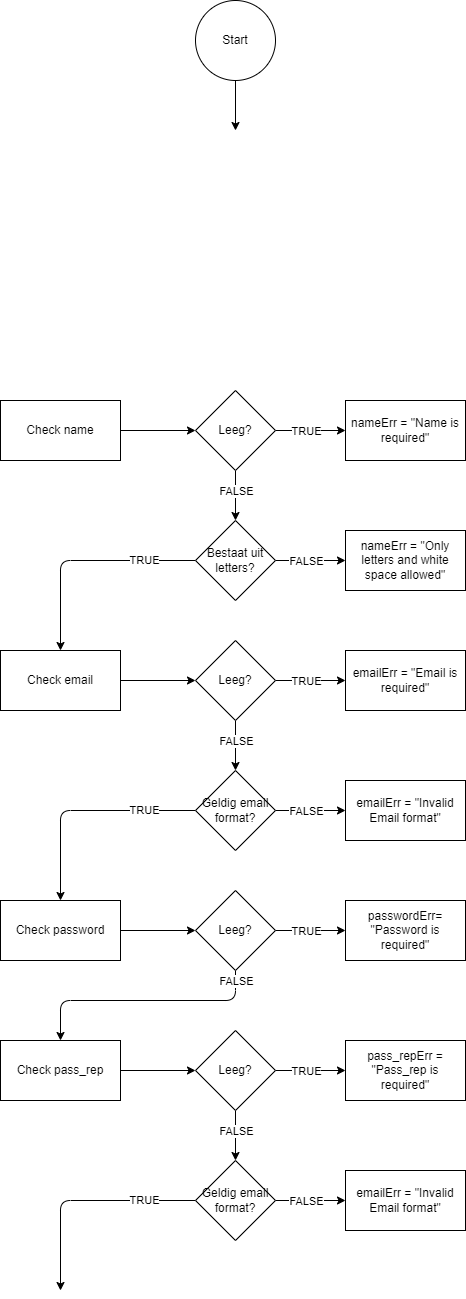

The diagram above was exported from draw.io. Its source (the exported page's mxGraphModel, read from the mxfile embedded in the PNG):
<mxGraphModel dx="746" dy="576" grid="1" gridSize="10" guides="1" tooltips="1" connect="1" arrows="1" fold="1" page="1" pageScale="1" pageWidth="850" pageHeight="1100" math="0" shadow="0">
  <root>
    <mxCell id="0" />
    <mxCell id="1" parent="0" />
    <mxCell id="2" style="edgeStyle=none;html=1;entryX=0.5;entryY=0;entryDx=0;entryDy=0;" edge="1" parent="1" source="3">
      <mxGeometry relative="1" as="geometry">
        <mxPoint x="580" y="130" as="targetPoint" />
      </mxGeometry>
    </mxCell>
    <mxCell id="3" value="Start" style="ellipse;whiteSpace=wrap;html=1;aspect=fixed;" vertex="1" parent="1">
      <mxGeometry x="540" width="80" height="80" as="geometry" />
    </mxCell>
    <mxCell id="18" style="edgeStyle=none;html=1;entryX=0;entryY=0.5;entryDx=0;entryDy=0;" edge="1" parent="1" target="23">
      <mxGeometry relative="1" as="geometry">
        <mxPoint x="465.0000000000002" y="429.9999999999999" as="sourcePoint" />
      </mxGeometry>
    </mxCell>
    <mxCell id="19" style="edgeStyle=none;html=1;entryX=0;entryY=0.5;entryDx=0;entryDy=0;" edge="1" parent="1" source="23" target="24">
      <mxGeometry relative="1" as="geometry" />
    </mxCell>
    <mxCell id="20" value="TRUE" style="edgeLabel;html=1;align=center;verticalAlign=middle;resizable=0;points=[];" vertex="1" connectable="0" parent="19">
      <mxGeometry x="-0.44" relative="1" as="geometry">
        <mxPoint x="10" as="offset" />
      </mxGeometry>
    </mxCell>
    <mxCell id="21" style="edgeStyle=none;html=1;entryX=0.5;entryY=0;entryDx=0;entryDy=0;" edge="1" parent="1" source="23" target="29">
      <mxGeometry relative="1" as="geometry" />
    </mxCell>
    <mxCell id="22" value="FALSE" style="edgeLabel;html=1;align=center;verticalAlign=middle;resizable=0;points=[];" vertex="1" connectable="0" parent="21">
      <mxGeometry x="-0.488" y="1" relative="1" as="geometry">
        <mxPoint x="-1" y="7" as="offset" />
      </mxGeometry>
    </mxCell>
    <mxCell id="23" value="Leeg?" style="rhombus;whiteSpace=wrap;html=1;" vertex="1" parent="1">
      <mxGeometry x="540" y="390" width="80" height="80" as="geometry" />
    </mxCell>
    <mxCell id="24" value="nameErr = &quot;Name is required&quot;" style="rounded=0;whiteSpace=wrap;html=1;" vertex="1" parent="1">
      <mxGeometry x="690" y="400" width="120" height="60" as="geometry" />
    </mxCell>
    <mxCell id="25" style="edgeStyle=none;html=1;entryX=0;entryY=0.5;entryDx=0;entryDy=0;" edge="1" parent="1" source="29" target="30">
      <mxGeometry relative="1" as="geometry" />
    </mxCell>
    <mxCell id="26" value="FALSE" style="edgeLabel;html=1;align=center;verticalAlign=middle;resizable=0;points=[];" vertex="1" connectable="0" parent="25">
      <mxGeometry x="-0.3257" y="1" relative="1" as="geometry">
        <mxPoint x="6" y="1" as="offset" />
      </mxGeometry>
    </mxCell>
    <mxCell id="27" style="edgeStyle=none;html=1;entryX=0.5;entryY=0;entryDx=0;entryDy=0;" edge="1" parent="1" source="29" target="45">
      <mxGeometry relative="1" as="geometry">
        <Array as="points">
          <mxPoint x="405" y="560" />
        </Array>
        <mxPoint x="405" y="650" as="targetPoint" />
      </mxGeometry>
    </mxCell>
    <mxCell id="28" value="TRUE" style="edgeLabel;html=1;align=center;verticalAlign=middle;resizable=0;points=[];" vertex="1" connectable="0" parent="27">
      <mxGeometry x="-0.5342" y="-1" relative="1" as="geometry">
        <mxPoint as="offset" />
      </mxGeometry>
    </mxCell>
    <mxCell id="29" value="Bestaat uit letters?" style="rhombus;whiteSpace=wrap;html=1;" vertex="1" parent="1">
      <mxGeometry x="540" y="520" width="80" height="80" as="geometry" />
    </mxCell>
    <mxCell id="30" value="nameErr = &quot;Only letters and white space allowed&quot;" style="rounded=0;whiteSpace=wrap;html=1;" vertex="1" parent="1">
      <mxGeometry x="690" y="530" width="120" height="60" as="geometry" />
    </mxCell>
    <mxCell id="31" value="Check name" style="rounded=0;whiteSpace=wrap;html=1;" vertex="1" parent="1">
      <mxGeometry x="345" y="400" width="120" height="60" as="geometry" />
    </mxCell>
    <mxCell id="32" style="edgeStyle=none;html=1;entryX=0;entryY=0.5;entryDx=0;entryDy=0;" edge="1" parent="1" target="37">
      <mxGeometry relative="1" as="geometry">
        <mxPoint x="465.0000000000002" y="680" as="sourcePoint" />
      </mxGeometry>
    </mxCell>
    <mxCell id="33" style="edgeStyle=none;html=1;entryX=0;entryY=0.5;entryDx=0;entryDy=0;" edge="1" parent="1" source="37" target="38">
      <mxGeometry relative="1" as="geometry" />
    </mxCell>
    <mxCell id="34" value="TRUE" style="edgeLabel;html=1;align=center;verticalAlign=middle;resizable=0;points=[];" vertex="1" connectable="0" parent="33">
      <mxGeometry x="-0.44" relative="1" as="geometry">
        <mxPoint x="10" as="offset" />
      </mxGeometry>
    </mxCell>
    <mxCell id="35" style="edgeStyle=none;html=1;entryX=0.5;entryY=0;entryDx=0;entryDy=0;" edge="1" parent="1" source="37" target="43">
      <mxGeometry relative="1" as="geometry" />
    </mxCell>
    <mxCell id="36" value="FALSE" style="edgeLabel;html=1;align=center;verticalAlign=middle;resizable=0;points=[];" vertex="1" connectable="0" parent="35">
      <mxGeometry x="-0.488" y="1" relative="1" as="geometry">
        <mxPoint x="-1" y="7" as="offset" />
      </mxGeometry>
    </mxCell>
    <mxCell id="37" value="Leeg?" style="rhombus;whiteSpace=wrap;html=1;" vertex="1" parent="1">
      <mxGeometry x="540" y="640" width="80" height="80" as="geometry" />
    </mxCell>
    <mxCell id="38" value="emailErr = &quot;Email is required&quot;" style="rounded=0;whiteSpace=wrap;html=1;" vertex="1" parent="1">
      <mxGeometry x="690" y="650" width="120" height="60" as="geometry" />
    </mxCell>
    <mxCell id="39" style="edgeStyle=none;html=1;entryX=0;entryY=0.5;entryDx=0;entryDy=0;" edge="1" parent="1" source="43" target="44">
      <mxGeometry relative="1" as="geometry" />
    </mxCell>
    <mxCell id="40" value="FALSE" style="edgeLabel;html=1;align=center;verticalAlign=middle;resizable=0;points=[];" vertex="1" connectable="0" parent="39">
      <mxGeometry x="-0.3257" y="1" relative="1" as="geometry">
        <mxPoint x="6" y="1" as="offset" />
      </mxGeometry>
    </mxCell>
    <mxCell id="41" style="edgeStyle=none;html=1;entryX=0.5;entryY=0;entryDx=0;entryDy=0;" edge="1" parent="1" source="43" target="96">
      <mxGeometry relative="1" as="geometry">
        <Array as="points">
          <mxPoint x="405" y="810" />
        </Array>
        <mxPoint x="405" y="900" as="targetPoint" />
      </mxGeometry>
    </mxCell>
    <mxCell id="42" value="TRUE" style="edgeLabel;html=1;align=center;verticalAlign=middle;resizable=0;points=[];" vertex="1" connectable="0" parent="41">
      <mxGeometry x="-0.5342" y="-1" relative="1" as="geometry">
        <mxPoint as="offset" />
      </mxGeometry>
    </mxCell>
    <mxCell id="43" value="Geldig email format?" style="rhombus;whiteSpace=wrap;html=1;" vertex="1" parent="1">
      <mxGeometry x="540" y="770" width="80" height="80" as="geometry" />
    </mxCell>
    <mxCell id="44" value="emailErr = &quot;Invalid Email format&quot;" style="rounded=0;whiteSpace=wrap;html=1;" vertex="1" parent="1">
      <mxGeometry x="690" y="780" width="120" height="60" as="geometry" />
    </mxCell>
    <mxCell id="45" value="Check email" style="rounded=0;whiteSpace=wrap;html=1;" vertex="1" parent="1">
      <mxGeometry x="345" y="650" width="120" height="60" as="geometry" />
    </mxCell>
    <mxCell id="83" style="edgeStyle=none;html=1;entryX=0;entryY=0.5;entryDx=0;entryDy=0;" edge="1" parent="1" target="88">
      <mxGeometry relative="1" as="geometry">
        <mxPoint x="465.0000000000002" y="930" as="sourcePoint" />
      </mxGeometry>
    </mxCell>
    <mxCell id="84" style="edgeStyle=none;html=1;entryX=0;entryY=0.5;entryDx=0;entryDy=0;" edge="1" parent="1" source="88" target="89">
      <mxGeometry relative="1" as="geometry" />
    </mxCell>
    <mxCell id="85" value="TRUE" style="edgeLabel;html=1;align=center;verticalAlign=middle;resizable=0;points=[];" vertex="1" connectable="0" parent="84">
      <mxGeometry x="-0.44" relative="1" as="geometry">
        <mxPoint x="10" as="offset" />
      </mxGeometry>
    </mxCell>
    <mxCell id="86" style="edgeStyle=none;html=1;entryX=0.5;entryY=0;entryDx=0;entryDy=0;" edge="1" parent="1" source="88" target="110">
      <mxGeometry relative="1" as="geometry">
        <mxPoint x="580" y="1020" as="targetPoint" />
        <Array as="points">
          <mxPoint x="580" y="1000" />
          <mxPoint x="405" y="1000" />
        </Array>
      </mxGeometry>
    </mxCell>
    <mxCell id="87" value="FALSE" style="edgeLabel;html=1;align=center;verticalAlign=middle;resizable=0;points=[];" vertex="1" connectable="0" parent="86">
      <mxGeometry x="-0.488" y="1" relative="1" as="geometry">
        <mxPoint x="33" y="-21" as="offset" />
      </mxGeometry>
    </mxCell>
    <mxCell id="88" value="Leeg?" style="rhombus;whiteSpace=wrap;html=1;" vertex="1" parent="1">
      <mxGeometry x="540" y="890" width="80" height="80" as="geometry" />
    </mxCell>
    <mxCell id="89" value="passwordErr= &quot;Password is required&quot;" style="rounded=0;whiteSpace=wrap;html=1;" vertex="1" parent="1">
      <mxGeometry x="690" y="900" width="120" height="60" as="geometry" />
    </mxCell>
    <mxCell id="96" value="Check password" style="rounded=0;whiteSpace=wrap;html=1;" vertex="1" parent="1">
      <mxGeometry x="345" y="900" width="120" height="60" as="geometry" />
    </mxCell>
    <mxCell id="97" style="edgeStyle=none;html=1;entryX=0;entryY=0.5;entryDx=0;entryDy=0;" edge="1" parent="1" target="102">
      <mxGeometry relative="1" as="geometry">
        <mxPoint x="465.0000000000002" y="1070" as="sourcePoint" />
      </mxGeometry>
    </mxCell>
    <mxCell id="98" style="edgeStyle=none;html=1;entryX=0;entryY=0.5;entryDx=0;entryDy=0;" edge="1" parent="1" source="102" target="103">
      <mxGeometry relative="1" as="geometry" />
    </mxCell>
    <mxCell id="99" value="TRUE" style="edgeLabel;html=1;align=center;verticalAlign=middle;resizable=0;points=[];" vertex="1" connectable="0" parent="98">
      <mxGeometry x="-0.44" relative="1" as="geometry">
        <mxPoint x="10" as="offset" />
      </mxGeometry>
    </mxCell>
    <mxCell id="100" style="edgeStyle=none;html=1;entryX=0.5;entryY=0;entryDx=0;entryDy=0;" edge="1" parent="1" source="102" target="108">
      <mxGeometry relative="1" as="geometry" />
    </mxCell>
    <mxCell id="101" value="FALSE" style="edgeLabel;html=1;align=center;verticalAlign=middle;resizable=0;points=[];" vertex="1" connectable="0" parent="100">
      <mxGeometry x="-0.488" y="1" relative="1" as="geometry">
        <mxPoint x="-1" y="7" as="offset" />
      </mxGeometry>
    </mxCell>
    <mxCell id="102" value="Leeg?" style="rhombus;whiteSpace=wrap;html=1;" vertex="1" parent="1">
      <mxGeometry x="540" y="1030" width="80" height="80" as="geometry" />
    </mxCell>
    <mxCell id="103" value="pass_repErr = &quot;Pass_rep is required&quot;" style="rounded=0;whiteSpace=wrap;html=1;" vertex="1" parent="1">
      <mxGeometry x="690" y="1040" width="120" height="60" as="geometry" />
    </mxCell>
    <mxCell id="104" style="edgeStyle=none;html=1;entryX=0;entryY=0.5;entryDx=0;entryDy=0;" edge="1" parent="1" source="108" target="109">
      <mxGeometry relative="1" as="geometry" />
    </mxCell>
    <mxCell id="105" value="FALSE" style="edgeLabel;html=1;align=center;verticalAlign=middle;resizable=0;points=[];" vertex="1" connectable="0" parent="104">
      <mxGeometry x="-0.3257" y="1" relative="1" as="geometry">
        <mxPoint x="6" y="1" as="offset" />
      </mxGeometry>
    </mxCell>
    <mxCell id="106" style="edgeStyle=none;html=1;entryX=0.5;entryY=0;entryDx=0;entryDy=0;" edge="1" parent="1" source="108">
      <mxGeometry relative="1" as="geometry">
        <Array as="points">
          <mxPoint x="405" y="1200" />
        </Array>
        <mxPoint x="405" y="1290" as="targetPoint" />
      </mxGeometry>
    </mxCell>
    <mxCell id="107" value="TRUE" style="edgeLabel;html=1;align=center;verticalAlign=middle;resizable=0;points=[];" vertex="1" connectable="0" parent="106">
      <mxGeometry x="-0.5342" y="-1" relative="1" as="geometry">
        <mxPoint as="offset" />
      </mxGeometry>
    </mxCell>
    <mxCell id="108" value="Geldig email format?" style="rhombus;whiteSpace=wrap;html=1;" vertex="1" parent="1">
      <mxGeometry x="540" y="1160" width="80" height="80" as="geometry" />
    </mxCell>
    <mxCell id="109" value="emailErr = &quot;Invalid Email format&quot;" style="rounded=0;whiteSpace=wrap;html=1;" vertex="1" parent="1">
      <mxGeometry x="690" y="1170" width="120" height="60" as="geometry" />
    </mxCell>
    <mxCell id="110" value="Check pass_rep" style="rounded=0;whiteSpace=wrap;html=1;" vertex="1" parent="1">
      <mxGeometry x="345" y="1040" width="120" height="60" as="geometry" />
    </mxCell>
  </root>
</mxGraphModel>